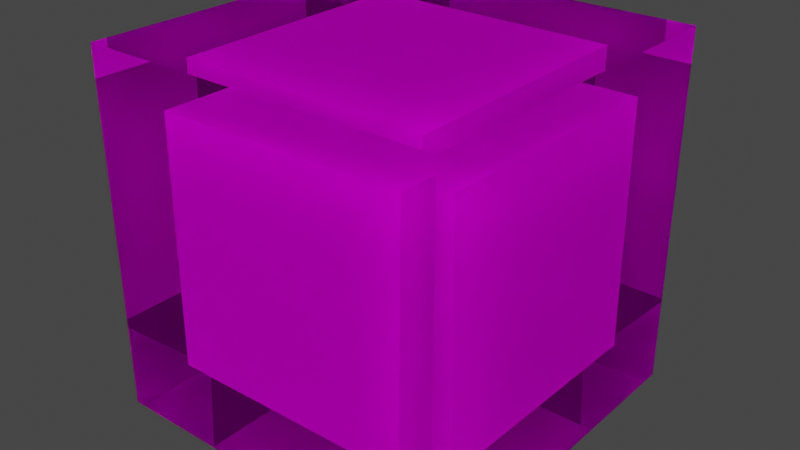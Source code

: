 # Source: Slime.blend  (saved by Blender 2.93.20; exported with 4.5.12 LTS)
import bpy
from mathutils import Matrix  # noqa: F401  (used for matrix-valued properties, if any)

bpy.ops.wm.read_factory_settings(use_empty=True)
scene = bpy.context.scene
scene.name = 'Scene'

# ---- collections
col_collection = bpy.data.collections.new('Collection'); scene.collection.children.link(col_collection)

# ---- images (referenced by path relative to the original .blend; pixels are not part of the script)
import os
ASSET_DIR = os.environ.get("B2B_ASSET_DIR", "")  # directory of the original .blend (textures are referenced by path, not embedded)
HERE = os.path.dirname(os.path.abspath(__file__))  # packed textures are extracted next to this script under _unpacked/

def load_image(name, relpath, width, height, colorspace="sRGB"):
    """Load a texture the original file referenced (path relative to the .blend, or extracted next to this script)."""
    p = next((c for c in (os.path.join(HERE, relpath), os.path.join(ASSET_DIR, relpath)) if relpath and os.path.exists(c)), "")
    if p:
        img = bpy.data.images.load(p, check_existing=True)
        img.name = name
    else:  # same state as the original file: an image datablock whose file is absent (Cycles renders it pink)
        img = bpy.data.images.new(name, width, height)
        img.source = "FILE"
        img.filepath = "//" + (relpath or name)
    img.colorspace_settings.name = colorspace
    return img
img_slime_png = load_image('Slime.png', 'Новая папка/Slime.png', 1024, 1024, 'sRGB')
img_slime_core_png = load_image('Slime_Core.png', 'Новая папка/Slime_Core.png', 1024, 1024, 'sRGB')

# ---- materials (node trees are filled in below, after node groups)
mat_material_001 = bpy.data.materials.new('Material.001')
mat_material_001.use_backface_culling = True
mat_material_001.use_raytrace_refraction = True
mat_material_001.use_screen_refraction = True
mat_material_001.use_sss_translucency = True
mat_material_001.thickness_mode = 'SLAB'
mat_material_001.use_thickness_from_shadow = True
mat_material_002 = bpy.data.materials.new('Material.002')
mat_material_002.use_transparent_shadow = False

# ---- material node trees
mat_material_001.use_nodes = True; mat_material_001.node_tree.nodes.clear()
_N = mat_material_001.node_tree.nodes; _L = mat_material_001.node_tree.links
n0 = _N.new('ShaderNodeOutputMaterial'); n0.name = 'Material Output'; n0.location = (300, 300)
n1 = _N.new('ShaderNodeBsdfGlass'); n1.name = 'Glass BSDF'; n1.location = (10, 300)
n1.distribution = 'BECKMANN'
n1.inputs[2].default_value = 1.45
n2 = _N.new('ShaderNodeTexImage'); n2.name = 'Image Texture'; n2.location = (-280, 280)
n2.image = img_slime_png
n2.interpolation = 'Closest'
_L.new(n1.outputs[0], n0.inputs[0])
_L.new(n2.outputs[0], n1.inputs[0])
n0.is_active_output = True
mat_material_002.use_nodes = True; mat_material_002.node_tree.nodes.clear()
_N = mat_material_002.node_tree.nodes; _L = mat_material_002.node_tree.links
n0 = _N.new('ShaderNodeBsdfPrincipled'); n0.name = 'Principled BSDF'; n0.location = (10, 300)
n0.distribution = 'GGX'
n0.subsurface_method = 'BURLEY'
n0.inputs[3].default_value = 1.45
n0.inputs[27].default_value = (0.0, 0.0, 0.0, 1.0)
n0.inputs[28].default_value = 1.0
n1 = _N.new('ShaderNodeOutputMaterial'); n1.name = 'Material Output'; n1.location = (300, 300)
n2 = _N.new('ShaderNodeTexImage'); n2.name = 'Image Texture'; n2.location = (-280, 280)
n2.image = img_slime_core_png
n2.interpolation = 'Closest'
_L.new(n0.outputs[0], n1.inputs[0])
_L.new(n2.outputs[0], n0.inputs[0])
n1.is_active_output = True

# ---- world
world_world = bpy.data.worlds.new('World'); scene.world = world_world
world_world.use_nodes = True; world_world.node_tree.nodes.clear()
_N = world_world.node_tree.nodes; _L = world_world.node_tree.links
n0 = _N.new('ShaderNodeOutputWorld'); n0.name = 'World Output'; n0.location = (300, 300)
n1 = _N.new('ShaderNodeBackground'); n1.name = 'Background'; n1.location = (10, 300)
n1.inputs[0].default_value = (0.05088, 0.05088, 0.05088, 1.0)
_L.new(n1.outputs[0], n0.inputs[0])
n0.is_active_output = True
world_world.color = (0.05088, 0.05088, 0.05088)
world_world.use_sun_shadow = False
world_world.sun_shadow_jitter_overblur = 0.0

# ---- meshes
me_cube_001 = bpy.data.meshes.new('Cube.001')
me_cube_001.from_pydata([(1.0, -1.0, -1.0), (1.0, 1.0, -1.0), (1.0, -1.0, 1.0), (1.0, 1.0, 1.0), (-1.0, -1.0, -1.0), (-1.0, 1.0, -1.0), (-1.0, -1.0, 1.0), (-1.0, 1.0, 1.0), (0.7, -0.7, -0.7), (0.7, 0.7, -0.7), (0.7, -0.7, 0.7), (0.7, 0.7, 0.7), (-0.7, -0.7, -0.7), (-0.7, 0.7, -0.7), (-0.7, -0.7, 0.7), (-0.7, 0.7, 0.7)], [], [(0, 1, 3, 2), (2, 3, 7, 6), (6, 7, 5, 4), (4, 5, 1, 0), (2, 6, 4, 0), (7, 3, 1, 5), (8, 9, 11, 10), (10, 11, 15, 14), (14, 15, 13, 12), (12, 13, 9, 8), (10, 14, 12, 8), (15, 11, 9, 13)])
me_cube_001.polygons.foreach_set('material_index', [0, 0, 0, 0, 0, 0, 1, 1, 1, 1, 1, 1])
_uv = me_cube_001.uv_layers.new(name='UVMap')
_uv.uv.foreach_set('vector', [0.25, 0.0, 0.25, 0.5, -1.49e-08, 0.5, 0.0, -2.98e-08, 1.0, -5.96e-08, 1.0, 0.5, 0.75, 0.5, 0.75, 2.98e-08, 0.75, 0.0, 0.75, 0.5, 0.5, 0.5, 0.5, -2.98e-08, 0.5, 3.576e-07, 0.5, 0.5, 0.25, 0.5, 0.25, 3.576e-07, 0.5, 1.0, 0.5, 0.5, 0.75, 0.5, 0.75, 1.0, 0.5, 1.0, 0.25, 1.0, 0.25, 0.5, 0.5, 0.5, 0.0, 0.0, 0.0, 1.0, 1.0, 1.0, 1.0, 0.0, 0.0, 0.0, 0.0, 1.0, 1.0, 1.0, 1.0, 0.0, 1.0, 0.0, 1.0, 1.0, 0.0, 1.0, 0.0, 0.0, 1.0, 0.0, 1.0, 1.0, 0.0, 1.0, 0.0, 0.0, 0.0, 1.0, 1.0, 1.0, 1.0, 0.0, 0.0, 0.0, 1.0, 1.0, 0.0, 1.0, 0.0, 0.0, 1.0, 0.0])
me_cube_001.materials.append(mat_material_001)
me_cube_001.materials.append(mat_material_002)
me_cube_001.use_remesh_fix_poles = True
me_cube_001.use_remesh_preserve_attributes = False
me_cube_001.update()

# ---- objects
ob_cube = bpy.data.objects.new('Cube', me_cube_001)

# ---- transforms, parenting, visibility, modifiers, constraints
ob_cube.location = (0.0, 0.0, 1.0)

# ---- collection membership
col_collection.objects.link(ob_cube)

# ---- scene / render settings (as saved in the file)
scene.frame_start = 1; scene.frame_end = 250; scene.frame_set(1)
scene.render.engine = 'BLENDER_EEVEE_NEXT'
scene.cycles.use_denoising = False
scene.cycles.samples = 128
scene.cycles.sampling_pattern = 'TABULATED_SOBOL'
scene.cycles.use_adaptive_sampling = False
scene.cycles.use_light_tree = False
scene.eevee.use_raytracing = True
scene.view_settings.view_transform = 'Filmic'
bpy.context.view_layer.update()

# ---- added for rendering (the .blend has no active camera and no usable light): camera, sun
cam_auto = bpy.data.cameras.new('AutoCamera')
cam_auto.lens = 50.0
cam_auto.sensor_width = 36.0
cam_auto.clip_end = 1000.0
ob_auto_camera = bpy.data.objects.new('AutoCamera', cam_auto)
scene.collection.objects.link(ob_auto_camera)
ob_auto_camera.location = (3.20507, -3.84609, 3.56406)
ob_auto_camera.rotation_euler = (1.09748, -7.21219e-08, 0.694738)
scene.camera = ob_auto_camera
light_auto_sun = bpy.data.lights.new('AutoSun', 'SUN')
light_auto_sun.energy = 3.0
light_auto_sun.angle = 0.0523599
ob_auto_sun = bpy.data.objects.new('AutoSun', light_auto_sun)
scene.collection.objects.link(ob_auto_sun)
ob_auto_sun.rotation_euler = (0.872665, 0.174533, 0.523599)
bpy.context.view_layer.update()
